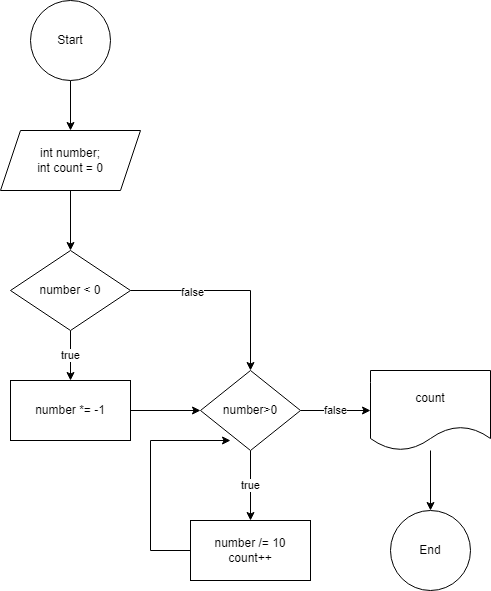

The diagram above was exported from draw.io. Its source (the exported page's mxGraphModel, read from the mxfile embedded in the PNG):
<mxGraphModel dx="880" dy="468" grid="1" gridSize="10" guides="1" tooltips="1" connect="1" arrows="1" fold="1" page="1" pageScale="1" pageWidth="827" pageHeight="1169" math="0" shadow="0">
  <root>
    <mxCell id="0" />
    <mxCell id="1" parent="0" />
    <mxCell id="7O09icaRlAM5i7pYXJ2W-1" value="End" style="ellipse;whiteSpace=wrap;html=1;aspect=fixed;" parent="1" vertex="1">
      <mxGeometry x="430" y="540" width="80" height="80" as="geometry" />
    </mxCell>
    <mxCell id="7O09icaRlAM5i7pYXJ2W-4" value="" style="edgeStyle=orthogonalEdgeStyle;rounded=0;orthogonalLoop=1;jettySize=auto;html=1;" parent="1" source="7O09icaRlAM5i7pYXJ2W-2" target="7O09icaRlAM5i7pYXJ2W-3" edge="1">
      <mxGeometry relative="1" as="geometry" />
    </mxCell>
    <mxCell id="7O09icaRlAM5i7pYXJ2W-2" value="Start" style="ellipse;whiteSpace=wrap;html=1;aspect=fixed;" parent="1" vertex="1">
      <mxGeometry x="70" y="30" width="80" height="80" as="geometry" />
    </mxCell>
    <mxCell id="jat-DAT-wQzsFsweJPLP-2" value="" style="edgeStyle=orthogonalEdgeStyle;rounded=0;orthogonalLoop=1;jettySize=auto;html=1;" edge="1" parent="1" source="7O09icaRlAM5i7pYXJ2W-3" target="jat-DAT-wQzsFsweJPLP-1">
      <mxGeometry relative="1" as="geometry" />
    </mxCell>
    <mxCell id="7O09icaRlAM5i7pYXJ2W-3" value="&lt;div&gt;&lt;br&gt;&lt;/div&gt;int number;&lt;div&gt;int count = 0&lt;/div&gt;&lt;div&gt;&lt;br&gt;&lt;/div&gt;" style="shape=parallelogram;perimeter=parallelogramPerimeter;whiteSpace=wrap;html=1;fixedSize=1;" parent="1" vertex="1">
      <mxGeometry x="40" y="160" width="140" height="60" as="geometry" />
    </mxCell>
    <mxCell id="7O09icaRlAM5i7pYXJ2W-8" value="true" style="edgeStyle=orthogonalEdgeStyle;rounded=0;orthogonalLoop=1;jettySize=auto;html=1;" parent="1" source="7O09icaRlAM5i7pYXJ2W-5" target="7O09icaRlAM5i7pYXJ2W-7" edge="1">
      <mxGeometry relative="1" as="geometry" />
    </mxCell>
    <mxCell id="fy-FgXPi16IZ9qSgtJz_-3" value="false" style="edgeStyle=orthogonalEdgeStyle;rounded=0;orthogonalLoop=1;jettySize=auto;html=1;" parent="1" source="7O09icaRlAM5i7pYXJ2W-5" target="fy-FgXPi16IZ9qSgtJz_-2" edge="1">
      <mxGeometry relative="1" as="geometry" />
    </mxCell>
    <mxCell id="7O09icaRlAM5i7pYXJ2W-5" value="number&amp;gt;0" style="rhombus;whiteSpace=wrap;html=1;" parent="1" vertex="1">
      <mxGeometry x="240" y="400" width="100" height="80" as="geometry" />
    </mxCell>
    <mxCell id="7O09icaRlAM5i7pYXJ2W-7" value="number /= 10&lt;div&gt;count++&lt;/div&gt;" style="whiteSpace=wrap;html=1;" parent="1" vertex="1">
      <mxGeometry x="230" y="550" width="120" height="60" as="geometry" />
    </mxCell>
    <mxCell id="fy-FgXPi16IZ9qSgtJz_-4" value="" style="edgeStyle=orthogonalEdgeStyle;rounded=0;orthogonalLoop=1;jettySize=auto;html=1;" parent="1" source="fy-FgXPi16IZ9qSgtJz_-2" target="7O09icaRlAM5i7pYXJ2W-1" edge="1">
      <mxGeometry relative="1" as="geometry" />
    </mxCell>
    <mxCell id="fy-FgXPi16IZ9qSgtJz_-2" value="count" style="shape=document;whiteSpace=wrap;html=1;boundedLbl=1;" parent="1" vertex="1">
      <mxGeometry x="410" y="400" width="120" height="80" as="geometry" />
    </mxCell>
    <mxCell id="jat-DAT-wQzsFsweJPLP-4" value="true" style="edgeStyle=orthogonalEdgeStyle;rounded=0;orthogonalLoop=1;jettySize=auto;html=1;" edge="1" parent="1" source="jat-DAT-wQzsFsweJPLP-1" target="jat-DAT-wQzsFsweJPLP-3">
      <mxGeometry relative="1" as="geometry" />
    </mxCell>
    <mxCell id="jat-DAT-wQzsFsweJPLP-6" style="edgeStyle=orthogonalEdgeStyle;rounded=0;orthogonalLoop=1;jettySize=auto;html=1;entryX=0.5;entryY=0;entryDx=0;entryDy=0;" edge="1" parent="1" source="jat-DAT-wQzsFsweJPLP-1" target="7O09icaRlAM5i7pYXJ2W-5">
      <mxGeometry relative="1" as="geometry" />
    </mxCell>
    <mxCell id="jat-DAT-wQzsFsweJPLP-7" value="false" style="edgeLabel;html=1;align=center;verticalAlign=middle;resizable=0;points=[];" vertex="1" connectable="0" parent="jat-DAT-wQzsFsweJPLP-6">
      <mxGeometry x="-0.39" y="-1" relative="1" as="geometry">
        <mxPoint as="offset" />
      </mxGeometry>
    </mxCell>
    <mxCell id="jat-DAT-wQzsFsweJPLP-1" value="number &amp;lt; 0" style="rhombus;whiteSpace=wrap;html=1;" vertex="1" parent="1">
      <mxGeometry x="50" y="280" width="120" height="80" as="geometry" />
    </mxCell>
    <mxCell id="jat-DAT-wQzsFsweJPLP-8" value="" style="edgeStyle=orthogonalEdgeStyle;rounded=0;orthogonalLoop=1;jettySize=auto;html=1;" edge="1" parent="1" source="jat-DAT-wQzsFsweJPLP-3" target="7O09icaRlAM5i7pYXJ2W-5">
      <mxGeometry relative="1" as="geometry" />
    </mxCell>
    <mxCell id="jat-DAT-wQzsFsweJPLP-3" value="number *= -1" style="whiteSpace=wrap;html=1;" vertex="1" parent="1">
      <mxGeometry x="50" y="410" width="120" height="60" as="geometry" />
    </mxCell>
    <mxCell id="jat-DAT-wQzsFsweJPLP-9" style="edgeStyle=orthogonalEdgeStyle;rounded=0;orthogonalLoop=1;jettySize=auto;html=1;entryX=0.3;entryY=0.875;entryDx=0;entryDy=0;entryPerimeter=0;" edge="1" parent="1" source="7O09icaRlAM5i7pYXJ2W-7" target="7O09icaRlAM5i7pYXJ2W-5">
      <mxGeometry relative="1" as="geometry">
        <Array as="points">
          <mxPoint x="190" y="580" />
          <mxPoint x="190" y="470" />
        </Array>
      </mxGeometry>
    </mxCell>
  </root>
</mxGraphModel>